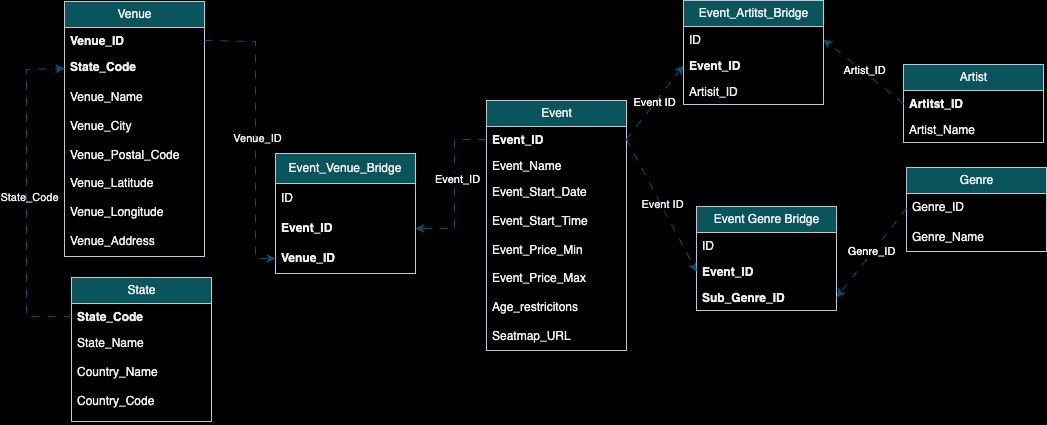

The diagram above was exported from draw.io. Its source (the exported page's mxGraphModel, read from the mxfile embedded in the PNG):
<mxGraphModel dx="2229" dy="2071" grid="0" gridSize="10" guides="1" tooltips="1" connect="1" arrows="1" fold="1" page="1" pageScale="1" pageWidth="1169" pageHeight="827" background="#000000" math="0" shadow="0">
  <root>
    <mxCell id="0" />
    <mxCell id="1" parent="0" />
    <mxCell id="XhVgkczEhQwx1xXNjHgY-41" value="Event" style="swimlane;fontStyle=0;childLayout=stackLayout;horizontal=1;startSize=26;fillColor=#09555B;horizontalStack=0;resizeParent=1;resizeParentMax=0;resizeLast=0;collapsible=1;marginBottom=0;html=1;labelBackgroundColor=none;strokeColor=#BAC8D3;fontColor=#EEEEEE;" parent="1" vertex="1">
      <mxGeometry x="-638" y="-1411" width="140" height="250" as="geometry">
        <mxRectangle x="110" y="-460" width="60" height="30" as="alternateBounds" />
      </mxGeometry>
    </mxCell>
    <mxCell id="TkjH2_PgrueaORNmDdzx-2" style="edgeStyle=orthogonalEdgeStyle;rounded=0;orthogonalLoop=1;jettySize=auto;html=1;exitX=0;exitY=0.5;exitDx=0;exitDy=0;" edge="1" parent="XhVgkczEhQwx1xXNjHgY-41" source="XhVgkczEhQwx1xXNjHgY-42">
      <mxGeometry relative="1" as="geometry">
        <mxPoint x="-19" y="7" as="targetPoint" />
      </mxGeometry>
    </mxCell>
    <mxCell id="XhVgkczEhQwx1xXNjHgY-42" value="&lt;b&gt;Event_ID&lt;/b&gt;" style="text;strokeColor=none;fillColor=none;align=left;verticalAlign=top;spacingLeft=4;spacingRight=4;overflow=hidden;rotatable=0;points=[[0,0.5],[1,0.5]];portConstraint=eastwest;whiteSpace=wrap;html=1;labelBackgroundColor=none;fontColor=#EEEEEE;" parent="XhVgkczEhQwx1xXNjHgY-41" vertex="1">
      <mxGeometry y="26" width="140" height="26" as="geometry" />
    </mxCell>
    <mxCell id="XhVgkczEhQwx1xXNjHgY-43" value="Event_Name" style="text;strokeColor=none;fillColor=none;align=left;verticalAlign=top;spacingLeft=4;spacingRight=4;overflow=hidden;rotatable=0;points=[[0,0.5],[1,0.5]];portConstraint=eastwest;whiteSpace=wrap;html=1;labelBackgroundColor=none;fontColor=#EEEEEE;" parent="XhVgkczEhQwx1xXNjHgY-41" vertex="1">
      <mxGeometry y="52" width="140" height="26" as="geometry" />
    </mxCell>
    <mxCell id="XhVgkczEhQwx1xXNjHgY-44" value="Event_Start_Date&lt;div&gt;&lt;br&gt;&lt;/div&gt;&lt;div&gt;Event_Start_Time&lt;/div&gt;&lt;div&gt;&lt;br&gt;&lt;/div&gt;&lt;div&gt;Event_Price_Min&lt;/div&gt;&lt;div&gt;&lt;br&gt;&lt;/div&gt;&lt;div&gt;Event_Price_Max&lt;/div&gt;&lt;div&gt;&lt;br&gt;&lt;/div&gt;&lt;div&gt;Age_restricitons&amp;nbsp;&lt;/div&gt;&lt;div&gt;&lt;br&gt;&lt;/div&gt;&lt;div&gt;Seatmap_URL&lt;/div&gt;&lt;div&gt;&lt;br&gt;&lt;/div&gt;&lt;div&gt;&lt;br&gt;&lt;br&gt;&lt;br&gt;&lt;div&gt;&lt;br&gt;&lt;/div&gt;&lt;/div&gt;" style="text;strokeColor=none;fillColor=none;align=left;verticalAlign=top;spacingLeft=4;spacingRight=4;overflow=hidden;rotatable=0;points=[[0,0.5],[1,0.5]];portConstraint=eastwest;whiteSpace=wrap;html=1;labelBackgroundColor=none;fontColor=#EEEEEE;" parent="XhVgkczEhQwx1xXNjHgY-41" vertex="1">
      <mxGeometry y="78" width="140" height="172" as="geometry" />
    </mxCell>
    <mxCell id="XhVgkczEhQwx1xXNjHgY-50" value="State" style="swimlane;fontStyle=0;childLayout=stackLayout;horizontal=1;startSize=26;fillColor=#09555B;horizontalStack=0;resizeParent=1;resizeParentMax=0;resizeLast=0;collapsible=1;marginBottom=0;html=1;labelBackgroundColor=none;strokeColor=#BAC8D3;fontColor=#EEEEEE;" parent="1" vertex="1">
      <mxGeometry x="-1053" y="-1234" width="140" height="144" as="geometry" />
    </mxCell>
    <mxCell id="XhVgkczEhQwx1xXNjHgY-52" value="&lt;b&gt;State_Code&lt;/b&gt;&lt;div&gt;&lt;br&gt;&lt;/div&gt;" style="text;strokeColor=none;fillColor=none;align=left;verticalAlign=top;spacingLeft=4;spacingRight=4;overflow=hidden;rotatable=0;points=[[0,0.5],[1,0.5]];portConstraint=eastwest;whiteSpace=wrap;html=1;labelBackgroundColor=none;fontColor=#EEEEEE;" parent="XhVgkczEhQwx1xXNjHgY-50" vertex="1">
      <mxGeometry y="26" width="140" height="26" as="geometry" />
    </mxCell>
    <mxCell id="XhVgkczEhQwx1xXNjHgY-53" value="State_Name&lt;div&gt;&lt;br&gt;&lt;/div&gt;&lt;div&gt;Country_Name&lt;br&gt;&lt;div&gt;&lt;br&gt;&lt;/div&gt;&lt;div&gt;Country_Code&lt;br&gt;&lt;/div&gt;&lt;div&gt;&lt;br&gt;&lt;/div&gt;&lt;/div&gt;" style="text;strokeColor=none;fillColor=none;align=left;verticalAlign=top;spacingLeft=4;spacingRight=4;overflow=hidden;rotatable=0;points=[[0,0.5],[1,0.5]];portConstraint=eastwest;whiteSpace=wrap;html=1;labelBackgroundColor=none;fontColor=#EEEEEE;" parent="XhVgkczEhQwx1xXNjHgY-50" vertex="1">
      <mxGeometry y="52" width="140" height="92" as="geometry" />
    </mxCell>
    <mxCell id="XhVgkczEhQwx1xXNjHgY-54" value="Venue" style="swimlane;fontStyle=0;childLayout=stackLayout;horizontal=1;startSize=26;fillColor=#09555B;horizontalStack=0;resizeParent=1;resizeParentMax=0;resizeLast=0;collapsible=1;marginBottom=0;html=1;labelBackgroundColor=none;strokeColor=#BAC8D3;fontColor=#EEEEEE;" parent="1" vertex="1">
      <mxGeometry x="-1060" y="-1510" width="140" height="255" as="geometry" />
    </mxCell>
    <mxCell id="XhVgkczEhQwx1xXNjHgY-55" value="&lt;b&gt;Venue_ID&lt;/b&gt;&lt;div&gt;&lt;b&gt;&lt;br&gt;&lt;/b&gt;&lt;/div&gt;&lt;div&gt;&lt;b&gt;&lt;br&gt;&lt;/b&gt;&lt;/div&gt;&lt;div&gt;&lt;b&gt;&lt;br&gt;&lt;/b&gt;&lt;/div&gt;&lt;div&gt;&lt;b&gt;&lt;br&gt;&lt;/b&gt;&lt;/div&gt;&lt;div&gt;&lt;b&gt;&lt;br&gt;&lt;/b&gt;&lt;/div&gt;&lt;div&gt;&lt;b&gt;&lt;br&gt;&lt;/b&gt;&lt;/div&gt;&lt;div&gt;&lt;b&gt;&lt;br&gt;&lt;/b&gt;&lt;/div&gt;&lt;div&gt;&lt;b&gt;&lt;br&gt;&lt;/b&gt;&lt;/div&gt;&lt;div&gt;&lt;b&gt;&lt;br&gt;&lt;/b&gt;&lt;/div&gt;&lt;div&gt;&lt;b&gt;&lt;br&gt;&lt;/b&gt;&lt;/div&gt;&lt;div&gt;&lt;b&gt;&lt;br&gt;&lt;/b&gt;&lt;/div&gt;&lt;div&gt;&lt;b&gt;&lt;br&gt;&lt;/b&gt;&lt;/div&gt;&lt;div&gt;&lt;b&gt;&lt;br&gt;&lt;/b&gt;&lt;div&gt;&lt;b&gt;&lt;br&gt;&lt;/b&gt;&lt;/div&gt;&lt;div&gt;&lt;b&gt;&lt;br&gt;&lt;/b&gt;&lt;div&gt;&lt;b&gt;&lt;br&gt;&lt;/b&gt;&lt;/div&gt;&lt;div&gt;&lt;br&gt;&lt;/div&gt;&lt;/div&gt;&lt;/div&gt;" style="text;strokeColor=none;fillColor=none;align=left;verticalAlign=top;spacingLeft=4;spacingRight=4;overflow=hidden;rotatable=0;points=[[0,0.5],[1,0.5]];portConstraint=eastwest;whiteSpace=wrap;html=1;labelBackgroundColor=none;fontColor=#EEEEEE;" parent="XhVgkczEhQwx1xXNjHgY-54" vertex="1">
      <mxGeometry y="26" width="140" height="26" as="geometry" />
    </mxCell>
    <mxCell id="XhVgkczEhQwx1xXNjHgY-56" value="&lt;b&gt;State_Code&lt;/b&gt;" style="text;strokeColor=none;fillColor=none;align=left;verticalAlign=top;spacingLeft=4;spacingRight=4;overflow=hidden;rotatable=0;points=[[0,0.5],[1,0.5]];portConstraint=eastwest;whiteSpace=wrap;html=1;labelBackgroundColor=none;fontColor=#EEEEEE;" parent="XhVgkczEhQwx1xXNjHgY-54" vertex="1">
      <mxGeometry y="52" width="140" height="30" as="geometry" />
    </mxCell>
    <mxCell id="XhVgkczEhQwx1xXNjHgY-57" value="&lt;div&gt;Venue_Name&lt;/div&gt;&lt;div&gt;&lt;br&gt;&lt;/div&gt;&lt;div&gt;Venue_City&lt;/div&gt;&lt;div&gt;&lt;br&gt;&lt;/div&gt;&lt;div&gt;Venue_Postal_Code&lt;/div&gt;&lt;div&gt;&lt;br&gt;&lt;/div&gt;&lt;div&gt;Venue_Latitude&lt;/div&gt;&lt;div&gt;&lt;br&gt;&lt;/div&gt;&lt;div&gt;Venue_Longitude&amp;nbsp;&lt;/div&gt;&lt;div&gt;&lt;br&gt;&lt;/div&gt;&lt;div&gt;Venue_Address&lt;/div&gt;&lt;div&gt;&lt;br&gt;&lt;/div&gt;&lt;div&gt;&lt;br&gt;&lt;/div&gt;" style="text;strokeColor=none;fillColor=none;align=left;verticalAlign=top;spacingLeft=4;spacingRight=4;overflow=hidden;rotatable=0;points=[[0,0.5],[1,0.5]];portConstraint=eastwest;whiteSpace=wrap;html=1;labelBackgroundColor=none;fontColor=#EEEEEE;" parent="XhVgkczEhQwx1xXNjHgY-54" vertex="1">
      <mxGeometry y="82" width="140" height="173" as="geometry" />
    </mxCell>
    <mxCell id="XhVgkczEhQwx1xXNjHgY-58" value="Genre" style="swimlane;fontStyle=0;childLayout=stackLayout;horizontal=1;startSize=26;fillColor=#09555B;horizontalStack=0;resizeParent=1;resizeParentMax=0;resizeLast=0;collapsible=1;marginBottom=0;html=1;labelBackgroundColor=none;strokeColor=#BAC8D3;fontColor=#EEEEEE;" parent="1" vertex="1">
      <mxGeometry x="-218" y="-1344" width="140" height="84" as="geometry" />
    </mxCell>
    <mxCell id="XhVgkczEhQwx1xXNjHgY-59" value="Genre_ID" style="text;strokeColor=none;fillColor=none;align=left;verticalAlign=top;spacingLeft=4;spacingRight=4;overflow=hidden;rotatable=0;points=[[0,0.5],[1,0.5]];portConstraint=eastwest;whiteSpace=wrap;html=1;labelBackgroundColor=none;fontColor=#EEEEEE;" parent="XhVgkczEhQwx1xXNjHgY-58" vertex="1">
      <mxGeometry y="26" width="140" height="30" as="geometry" />
    </mxCell>
    <mxCell id="XhVgkczEhQwx1xXNjHgY-61" value="&lt;div&gt;Genre_Name&lt;/div&gt;&lt;div&gt;&lt;br&gt;&lt;/div&gt;&lt;div&gt;&lt;br&gt;&lt;/div&gt;&lt;div&gt;&lt;br&gt;&lt;/div&gt;" style="text;strokeColor=none;fillColor=none;align=left;verticalAlign=top;spacingLeft=4;spacingRight=4;overflow=hidden;rotatable=0;points=[[0,0.5],[1,0.5]];portConstraint=eastwest;whiteSpace=wrap;html=1;labelBackgroundColor=none;fontColor=#EEEEEE;" parent="XhVgkczEhQwx1xXNjHgY-58" vertex="1">
      <mxGeometry y="56" width="140" height="28" as="geometry" />
    </mxCell>
    <mxCell id="XhVgkczEhQwx1xXNjHgY-62" value="Event_Artitst_Bridge" style="swimlane;fontStyle=0;childLayout=stackLayout;horizontal=1;startSize=26;fillColor=#09555B;horizontalStack=0;resizeParent=1;resizeParentMax=0;resizeLast=0;collapsible=1;marginBottom=0;html=1;labelBackgroundColor=none;strokeColor=#BAC8D3;fontColor=#EEEEEE;" parent="1" vertex="1">
      <mxGeometry x="-441" y="-1511" width="140" height="104" as="geometry" />
    </mxCell>
    <mxCell id="XhVgkczEhQwx1xXNjHgY-63" value="ID" style="text;strokeColor=none;fillColor=none;align=left;verticalAlign=top;spacingLeft=4;spacingRight=4;overflow=hidden;rotatable=0;points=[[0,0.5],[1,0.5]];portConstraint=eastwest;whiteSpace=wrap;html=1;labelBackgroundColor=none;fontColor=#EEEEEE;" parent="XhVgkczEhQwx1xXNjHgY-62" vertex="1">
      <mxGeometry y="26" width="140" height="26" as="geometry" />
    </mxCell>
    <mxCell id="XhVgkczEhQwx1xXNjHgY-64" value="&lt;b&gt;Event_ID&lt;/b&gt;" style="text;strokeColor=none;fillColor=none;align=left;verticalAlign=top;spacingLeft=4;spacingRight=4;overflow=hidden;rotatable=0;points=[[0,0.5],[1,0.5]];portConstraint=eastwest;whiteSpace=wrap;html=1;labelBackgroundColor=none;fontColor=#EEEEEE;" parent="XhVgkczEhQwx1xXNjHgY-62" vertex="1">
      <mxGeometry y="52" width="140" height="26" as="geometry" />
    </mxCell>
    <mxCell id="XhVgkczEhQwx1xXNjHgY-65" value="Artisit_ID" style="text;strokeColor=none;fillColor=none;align=left;verticalAlign=top;spacingLeft=4;spacingRight=4;overflow=hidden;rotatable=0;points=[[0,0.5],[1,0.5]];portConstraint=eastwest;whiteSpace=wrap;html=1;labelBackgroundColor=none;fontColor=#EEEEEE;" parent="XhVgkczEhQwx1xXNjHgY-62" vertex="1">
      <mxGeometry y="78" width="140" height="26" as="geometry" />
    </mxCell>
    <mxCell id="XhVgkczEhQwx1xXNjHgY-66" value="Event Genre Bridge" style="swimlane;fontStyle=0;childLayout=stackLayout;horizontal=1;startSize=26;fillColor=#09555B;horizontalStack=0;resizeParent=1;resizeParentMax=0;resizeLast=0;collapsible=1;marginBottom=0;html=1;labelBackgroundColor=none;strokeColor=#BAC8D3;fontColor=#EEEEEE;" parent="1" vertex="1">
      <mxGeometry x="-428" y="-1305" width="140" height="104" as="geometry" />
    </mxCell>
    <mxCell id="XhVgkczEhQwx1xXNjHgY-67" value="ID" style="text;strokeColor=none;fillColor=none;align=left;verticalAlign=top;spacingLeft=4;spacingRight=4;overflow=hidden;rotatable=0;points=[[0,0.5],[1,0.5]];portConstraint=eastwest;whiteSpace=wrap;html=1;labelBackgroundColor=none;fontColor=#EEEEEE;" parent="XhVgkczEhQwx1xXNjHgY-66" vertex="1">
      <mxGeometry y="26" width="140" height="26" as="geometry" />
    </mxCell>
    <mxCell id="XhVgkczEhQwx1xXNjHgY-68" value="&lt;b&gt;Event_ID&lt;/b&gt;" style="text;strokeColor=none;fillColor=none;align=left;verticalAlign=top;spacingLeft=4;spacingRight=4;overflow=hidden;rotatable=0;points=[[0,0.5],[1,0.5]];portConstraint=eastwest;whiteSpace=wrap;html=1;labelBackgroundColor=none;fontColor=#EEEEEE;" parent="XhVgkczEhQwx1xXNjHgY-66" vertex="1">
      <mxGeometry y="52" width="140" height="26" as="geometry" />
    </mxCell>
    <mxCell id="XhVgkczEhQwx1xXNjHgY-69" value="&lt;b&gt;Sub_Genre_ID&lt;/b&gt;" style="text;strokeColor=none;fillColor=none;align=left;verticalAlign=top;spacingLeft=4;spacingRight=4;overflow=hidden;rotatable=0;points=[[0,0.5],[1,0.5]];portConstraint=eastwest;whiteSpace=wrap;html=1;labelBackgroundColor=none;fontColor=#EEEEEE;" parent="XhVgkczEhQwx1xXNjHgY-66" vertex="1">
      <mxGeometry y="78" width="140" height="26" as="geometry" />
    </mxCell>
    <mxCell id="XhVgkczEhQwx1xXNjHgY-70" value="Artist" style="swimlane;fontStyle=0;childLayout=stackLayout;horizontal=1;startSize=26;fillColor=#09555B;horizontalStack=0;resizeParent=1;resizeParentMax=0;resizeLast=0;collapsible=1;marginBottom=0;html=1;labelBackgroundColor=none;strokeColor=#BAC8D3;fontColor=#EEEEEE;" parent="1" vertex="1">
      <mxGeometry x="-221" y="-1447" width="140" height="78" as="geometry">
        <mxRectangle x="-314" y="-1437" width="62" height="26" as="alternateBounds" />
      </mxGeometry>
    </mxCell>
    <mxCell id="XhVgkczEhQwx1xXNjHgY-71" value="&lt;b&gt;Artitst_ID&lt;/b&gt;" style="text;strokeColor=none;fillColor=none;align=left;verticalAlign=top;spacingLeft=4;spacingRight=4;overflow=hidden;rotatable=0;points=[[0,0.5],[1,0.5]];portConstraint=eastwest;whiteSpace=wrap;html=1;labelBackgroundColor=none;fontColor=#EEEEEE;" parent="XhVgkczEhQwx1xXNjHgY-70" vertex="1">
      <mxGeometry y="26" width="140" height="26" as="geometry" />
    </mxCell>
    <mxCell id="XhVgkczEhQwx1xXNjHgY-72" value="Artist_Name" style="text;strokeColor=none;fillColor=none;align=left;verticalAlign=top;spacingLeft=4;spacingRight=4;overflow=hidden;rotatable=0;points=[[0,0.5],[1,0.5]];portConstraint=eastwest;whiteSpace=wrap;html=1;labelBackgroundColor=none;fontColor=#EEEEEE;" parent="XhVgkczEhQwx1xXNjHgY-70" vertex="1">
      <mxGeometry y="52" width="140" height="26" as="geometry" />
    </mxCell>
    <mxCell id="XhVgkczEhQwx1xXNjHgY-75" value="&lt;font color=&quot;#fafafa&quot;&gt;Event ID&lt;/font&gt;" style="endArrow=classic;html=1;rounded=0;exitX=1;exitY=0.5;exitDx=0;exitDy=0;entryX=0;entryY=0.5;entryDx=0;entryDy=0;labelBackgroundColor=none;strokeColor=#0B4D6A;fontColor=default;dashed=1;dashPattern=8 8;" parent="1" source="XhVgkczEhQwx1xXNjHgY-42" target="XhVgkczEhQwx1xXNjHgY-64" edge="1">
      <mxGeometry width="50" height="50" relative="1" as="geometry">
        <mxPoint x="-285" y="-1062" as="sourcePoint" />
        <mxPoint x="-235" y="-1112" as="targetPoint" />
        <Array as="points" />
      </mxGeometry>
    </mxCell>
    <mxCell id="XhVgkczEhQwx1xXNjHgY-76" value="" style="endArrow=classic;html=1;rounded=0;exitX=1;exitY=0.5;exitDx=0;exitDy=0;entryX=0;entryY=0.5;entryDx=0;entryDy=0;labelBackgroundColor=none;strokeColor=#0B4D6A;fontColor=default;dashed=1;dashPattern=8 8;" parent="1" source="XhVgkczEhQwx1xXNjHgY-42" target="XhVgkczEhQwx1xXNjHgY-68" edge="1">
      <mxGeometry width="50" height="50" relative="1" as="geometry">
        <mxPoint x="-285" y="-1062" as="sourcePoint" />
        <mxPoint x="-235" y="-1112" as="targetPoint" />
      </mxGeometry>
    </mxCell>
    <mxCell id="XhVgkczEhQwx1xXNjHgY-78" value="Event ID" style="edgeLabel;html=1;align=center;verticalAlign=middle;resizable=0;points=[];labelBackgroundColor=none;fontColor=#EEEEEE;" parent="XhVgkczEhQwx1xXNjHgY-76" vertex="1" connectable="0">
      <mxGeometry x="-0.0167" y="1" relative="1" as="geometry">
        <mxPoint as="offset" />
      </mxGeometry>
    </mxCell>
    <mxCell id="XhVgkczEhQwx1xXNjHgY-77" value="" style="endArrow=classic;html=1;rounded=0;exitX=0;exitY=0.5;exitDx=0;exitDy=0;entryX=1;entryY=0.5;entryDx=0;entryDy=0;labelBackgroundColor=none;strokeColor=#0B4D6A;fontColor=default;dashed=1;dashPattern=8 8;" parent="1" source="XhVgkczEhQwx1xXNjHgY-71" target="XhVgkczEhQwx1xXNjHgY-63" edge="1">
      <mxGeometry width="50" height="50" relative="1" as="geometry">
        <mxPoint x="-285" y="-1102" as="sourcePoint" />
        <mxPoint x="-25" y="-1322" as="targetPoint" />
      </mxGeometry>
    </mxCell>
    <mxCell id="TkjH2_PgrueaORNmDdzx-4" value="&lt;span style=&quot;&quot;&gt;Artist_ID&lt;/span&gt;" style="edgeLabel;html=1;align=center;verticalAlign=middle;resizable=0;points=[];labelBackgroundColor=#000000;fontColor=#FAFAFA;" connectable="0" vertex="1" parent="XhVgkczEhQwx1xXNjHgY-77">
      <mxGeometry x="0.0009" y="-1" relative="1" as="geometry">
        <mxPoint y="-1" as="offset" />
      </mxGeometry>
    </mxCell>
    <mxCell id="XhVgkczEhQwx1xXNjHgY-79" value="" style="endArrow=classic;html=1;rounded=0;exitX=0;exitY=0.5;exitDx=0;exitDy=0;entryX=1;entryY=0.5;entryDx=0;entryDy=0;labelBackgroundColor=none;strokeColor=#0B4D6A;fontColor=default;dashed=1;dashPattern=8 8;" parent="1" source="XhVgkczEhQwx1xXNjHgY-59" target="XhVgkczEhQwx1xXNjHgY-69" edge="1">
      <mxGeometry width="50" height="50" relative="1" as="geometry">
        <mxPoint x="-285" y="-1102" as="sourcePoint" />
        <mxPoint x="-235" y="-1152" as="targetPoint" />
      </mxGeometry>
    </mxCell>
    <mxCell id="TkjH2_PgrueaORNmDdzx-6" value="&lt;span style=&quot;background-color: rgb(0, 0, 0);&quot;&gt;&lt;font color=&quot;#fafafa&quot;&gt;Genre_ID&lt;/font&gt;&lt;/span&gt;" style="edgeLabel;html=1;align=center;verticalAlign=middle;resizable=0;points=[];" connectable="0" vertex="1" parent="XhVgkczEhQwx1xXNjHgY-79">
      <mxGeometry x="-0.0142" y="-2" relative="1" as="geometry">
        <mxPoint as="offset" />
      </mxGeometry>
    </mxCell>
    <mxCell id="XhVgkczEhQwx1xXNjHgY-82" value="Event_Venue_Bridge" style="swimlane;fontStyle=0;childLayout=stackLayout;horizontal=1;startSize=30;horizontalStack=0;resizeParent=1;resizeParentMax=0;resizeLast=0;collapsible=1;marginBottom=0;whiteSpace=wrap;html=1;labelBackgroundColor=none;fillColor=#09555B;strokeColor=#BAC8D3;fontColor=#EEEEEE;" parent="1" vertex="1">
      <mxGeometry x="-849" y="-1358" width="140" height="120" as="geometry" />
    </mxCell>
    <mxCell id="XhVgkczEhQwx1xXNjHgY-83" value="ID" style="text;strokeColor=none;fillColor=none;align=left;verticalAlign=middle;spacingLeft=4;spacingRight=4;overflow=hidden;points=[[0,0.5],[1,0.5]];portConstraint=eastwest;rotatable=0;whiteSpace=wrap;html=1;labelBackgroundColor=none;fontColor=#EEEEEE;" parent="XhVgkczEhQwx1xXNjHgY-82" vertex="1">
      <mxGeometry y="30" width="140" height="30" as="geometry" />
    </mxCell>
    <mxCell id="XhVgkczEhQwx1xXNjHgY-84" value="&lt;b&gt;Event_ID&lt;/b&gt;" style="text;strokeColor=none;fillColor=none;align=left;verticalAlign=middle;spacingLeft=4;spacingRight=4;overflow=hidden;points=[[0,0.5],[1,0.5]];portConstraint=eastwest;rotatable=0;whiteSpace=wrap;html=1;labelBackgroundColor=none;fontColor=#EEEEEE;" parent="XhVgkczEhQwx1xXNjHgY-82" vertex="1">
      <mxGeometry y="60" width="140" height="30" as="geometry" />
    </mxCell>
    <mxCell id="XhVgkczEhQwx1xXNjHgY-85" value="&lt;b&gt;Venue_ID&lt;/b&gt;" style="text;strokeColor=none;fillColor=none;align=left;verticalAlign=middle;spacingLeft=4;spacingRight=4;overflow=hidden;points=[[0,0.5],[1,0.5]];portConstraint=eastwest;rotatable=0;whiteSpace=wrap;html=1;labelBackgroundColor=none;fontColor=#EEEEEE;" parent="XhVgkczEhQwx1xXNjHgY-82" vertex="1">
      <mxGeometry y="90" width="140" height="30" as="geometry" />
    </mxCell>
    <mxCell id="XhVgkczEhQwx1xXNjHgY-87" value="" style="endArrow=classic;html=1;rounded=0;exitX=0;exitY=0.5;exitDx=0;exitDy=0;entryX=0;entryY=0.5;entryDx=0;entryDy=0;labelBackgroundColor=none;strokeColor=#0B4D6A;fontColor=default;dashed=1;dashPattern=8 8;" parent="1" source="XhVgkczEhQwx1xXNjHgY-52" target="XhVgkczEhQwx1xXNjHgY-56" edge="1">
      <mxGeometry width="50" height="50" relative="1" as="geometry">
        <mxPoint x="-765" y="-1371" as="sourcePoint" />
        <mxPoint x="-1075" y="-1471" as="targetPoint" />
        <Array as="points">
          <mxPoint x="-1098" y="-1195" />
          <mxPoint x="-1098" y="-1442" />
        </Array>
      </mxGeometry>
    </mxCell>
    <mxCell id="XhVgkczEhQwx1xXNjHgY-88" value="State_Code" style="edgeLabel;html=1;align=center;verticalAlign=middle;resizable=0;points=[];labelBackgroundColor=none;fontColor=#EEEEEE;" parent="XhVgkczEhQwx1xXNjHgY-87" vertex="1" connectable="0">
      <mxGeometry x="-0.0059" y="-2" relative="1" as="geometry">
        <mxPoint as="offset" />
      </mxGeometry>
    </mxCell>
    <mxCell id="XhVgkczEhQwx1xXNjHgY-89" value="" style="endArrow=classic;html=1;rounded=0;exitX=1;exitY=0.5;exitDx=0;exitDy=0;entryX=0;entryY=0.5;entryDx=0;entryDy=0;labelBackgroundColor=none;strokeColor=#0B4D6A;fontColor=default;dashed=1;dashPattern=8 8;" parent="1" source="XhVgkczEhQwx1xXNjHgY-55" target="XhVgkczEhQwx1xXNjHgY-85" edge="1">
      <mxGeometry width="50" height="50" relative="1" as="geometry">
        <mxPoint x="-548" y="-1255" as="sourcePoint" />
        <mxPoint x="-498" y="-1305" as="targetPoint" />
        <Array as="points">
          <mxPoint x="-869" y="-1470" />
          <mxPoint x="-869" y="-1253" />
        </Array>
      </mxGeometry>
    </mxCell>
    <mxCell id="XhVgkczEhQwx1xXNjHgY-91" value="Venue_ID" style="edgeLabel;html=1;align=center;verticalAlign=middle;resizable=0;points=[];labelBackgroundColor=none;fontColor=#EEEEEE;" parent="XhVgkczEhQwx1xXNjHgY-89" vertex="1" connectable="0">
      <mxGeometry x="0.0258" y="1" relative="1" as="geometry">
        <mxPoint as="offset" />
      </mxGeometry>
    </mxCell>
    <mxCell id="TkjH2_PgrueaORNmDdzx-1" value="" style="endArrow=classic;html=1;rounded=0;entryX=1;entryY=0.5;entryDx=0;entryDy=0;strokeColor=#0B4D6A;exitX=0;exitY=0.5;exitDx=0;exitDy=0;dashed=1;dashPattern=8 8;" edge="1" parent="1" source="XhVgkczEhQwx1xXNjHgY-42" target="XhVgkczEhQwx1xXNjHgY-84">
      <mxGeometry width="50" height="50" relative="1" as="geometry">
        <mxPoint x="-685" y="-1274" as="sourcePoint" />
        <mxPoint x="-635" y="-1324" as="targetPoint" />
        <Array as="points">
          <mxPoint x="-670" y="-1372" />
          <mxPoint x="-670" y="-1283" />
        </Array>
      </mxGeometry>
    </mxCell>
    <mxCell id="TkjH2_PgrueaORNmDdzx-3" value="Event_ID" style="edgeLabel;html=1;align=center;verticalAlign=middle;resizable=0;points=[];labelBackgroundColor=#000000;fontColor=#FAFAFA;" connectable="0" vertex="1" parent="TkjH2_PgrueaORNmDdzx-1">
      <mxGeometry x="-0.1111" y="2" relative="1" as="geometry">
        <mxPoint as="offset" />
      </mxGeometry>
    </mxCell>
  </root>
</mxGraphModel>